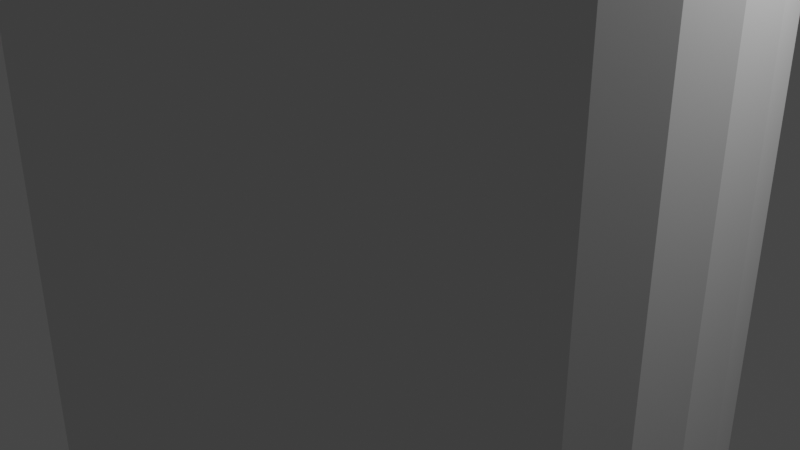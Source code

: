 # Source: 3mm10mmspacer.blend  (saved by Blender 2.80.75; exported with 4.5.12 LTS)
import bpy
from mathutils import Matrix  # noqa: F401  (used for matrix-valued properties, if any)

bpy.ops.wm.read_factory_settings(use_empty=True)
scene = bpy.context.scene
scene.name = 'Scene'

# ---- collections
col_collection = bpy.data.collections.new('Collection'); scene.collection.children.link(col_collection)

# ---- world
world_world = bpy.data.worlds.new('World'); scene.world = world_world
world_world.use_nodes = True; world_world.node_tree.nodes.clear()
_N = world_world.node_tree.nodes; _L = world_world.node_tree.links
n0 = _N.new('ShaderNodeOutputWorld'); n0.name = 'World Output'; n0.location = (300, 300)
n1 = _N.new('ShaderNodeBackground'); n1.name = 'Background'; n1.location = (10, 300)
n1.inputs[0].default_value = (0.05088, 0.05088, 0.05088, 1.0)
_L.new(n1.outputs[0], n0.inputs[0])
n0.is_active_output = True
world_world.color = (0.05088, 0.05088, 0.05088)
world_world.use_sun_shadow = False
world_world.sun_shadow_jitter_overblur = 0.0

# ---- cameras
cam_camera = bpy.data.cameras.new('Camera')
cam_camera.clip_end = 100.0
cam_camera.ortho_scale = 7.314

# ---- lights
light_light = bpy.data.lights.new('Light', 'POINT')
light_light.transmission_factor = 0.0
light_light.energy = 1000.0
light_light.shadow_soft_size = 0.1
light_light.shadow_maximum_resolution = 0.006
light_light.use_absolute_resolution = True

# ---- meshes
me_cylinder = bpy.data.meshes.new('Cylinder')
me_cylinder.from_pydata([(0.0, 1.0, -1.0), (0.0, 1.0, 1.0), (0.1951, 0.9808, -1.0), (0.1951, 0.9808, 1.0), (0.3827, 0.9239, -1.0), (0.3827, 0.9239, 1.0), (0.5556, 0.8315, -1.0), (0.5556, 0.8315, 1.0), (0.7071, 0.7071, -1.0), (0.7071, 0.7071, 1.0), (0.8315, 0.5556, -1.0), (0.8315, 0.5556, 1.0), (0.9239, 0.3827, -1.0), (0.9239, 0.3827, 1.0), (0.9808, 0.1951, -1.0), (0.9808, 0.1951, 1.0), (1.0, 7.55e-08, -1.0), (1.0, 7.55e-08, 1.0), (0.9808, -0.1951, -1.0), (0.9808, -0.1951, 1.0), (0.9239, -0.3827, -1.0), (0.9239, -0.3827, 1.0), (0.8315, -0.5556, -1.0), (0.8315, -0.5556, 1.0), (0.7071, -0.7071, -1.0), (0.7071, -0.7071, 1.0), (0.5556, -0.8315, -1.0), (0.5556, -0.8315, 1.0), (0.3827, -0.9239, -1.0), (0.3827, -0.9239, 1.0), (0.1951, -0.9808, -1.0), (0.1951, -0.9808, 1.0), (-3.258e-07, -1.0, -1.0), (-3.258e-07, -1.0, 1.0), (-0.1951, -0.9808, -1.0), (-0.1951, -0.9808, 1.0), (-0.3827, -0.9239, -1.0), (-0.3827, -0.9239, 1.0), (-0.5556, -0.8315, -1.0), (-0.5556, -0.8315, 1.0), (-0.7071, -0.7071, -1.0), (-0.7071, -0.7071, 1.0), (-0.8315, -0.5556, -1.0), (-0.8315, -0.5556, 1.0), (-0.9239, -0.3827, -1.0), (-0.9239, -0.3827, 1.0), (-0.9808, -0.1951, -1.0), (-0.9808, -0.1951, 1.0), (-1.0, 9.656e-07, -1.0), (-1.0, 9.656e-07, 1.0), (-0.9808, 0.1951, -1.0), (-0.9808, 0.1951, 1.0), (-0.9239, 0.3827, -1.0), (-0.9239, 0.3827, 1.0), (-0.8315, 0.5556, -1.0), (-0.8315, 0.5556, 1.0), (-0.7071, 0.7071, -1.0), (-0.7071, 0.7071, 1.0), (-0.5556, 0.8315, -1.0), (-0.5556, 0.8315, 1.0), (-0.3827, 0.9239, -1.0), (-0.3827, 0.9239, 1.0), (-0.1951, 0.9808, -1.0), (-0.1951, 0.9808, 1.0), (0.4391, -0.2934, 1.0), (0.4391, -0.2934, -1.0), (-2.41e-09, 0.5281, 1.0), (-2.41e-09, 0.5281, -1.0), (-0.103, 0.518, 1.0), (-0.103, 0.518, -1.0), (-0.2021, 0.4879, 1.0), (-0.2021, 0.4879, -1.0), (-0.4879, -0.2021, 1.0), (-0.4879, -0.2021, -1.0), (-0.4391, -0.2934, 1.0), (-0.4391, -0.2934, -1.0), (-0.518, -0.103, 1.0), (-0.518, -0.103, -1.0), (-0.3734, -0.3734, 1.0), (-0.3734, -0.3734, -1.0), (-0.103, -0.518, 1.0), (-0.103, -0.518, -1.0), (-1.745e-07, -0.5281, 1.0), (-1.745e-07, -0.5281, -1.0), (-0.2021, -0.4879, 1.0), (-0.2021, -0.4879, -1.0), (0.518, 0.103, 1.0), (0.518, 0.103, -1.0), (0.2934, 0.4391, 1.0), (0.2934, 0.4391, -1.0), (0.5281, 3.179e-08, 1.0), (0.5281, 3.179e-08, -1.0), (0.4879, 0.2021, 1.0), (0.4879, 0.2021, -1.0), (0.103, -0.518, 1.0), (0.103, -0.518, -1.0), (-0.3734, 0.3734, 1.0), (-0.3734, 0.3734, -1.0), (-0.2934, 0.4391, 1.0), (-0.2934, 0.4391, -1.0), (-0.4391, 0.2934, 1.0), (-0.4391, 0.2934, -1.0), (0.518, -0.103, 1.0), (0.518, -0.103, -1.0), (0.2934, -0.4391, 1.0), (0.2934, -0.4391, -1.0), (0.3734, -0.3734, 1.0), (0.3734, -0.3734, -1.0), (0.4879, -0.2021, 1.0), (0.4879, -0.2021, -1.0), (-0.5281, 5.019e-07, 1.0), (-0.5281, 5.019e-07, -1.0), (-0.2934, -0.4391, 1.0), (-0.2934, -0.4391, -1.0), (-0.518, 0.103, 1.0), (-0.518, 0.103, -1.0), (0.3734, 0.3734, 1.0), (0.3734, 0.3734, -1.0), (0.2021, -0.4879, 1.0), (0.2021, -0.4879, -1.0), (0.4391, 0.2934, 1.0), (0.4391, 0.2934, -1.0), (-0.4879, 0.2021, 1.0), (-0.4879, 0.2021, -1.0), (0.2021, 0.4879, 1.0), (0.2021, 0.4879, -1.0), (0.103, 0.518, 1.0), (0.103, 0.518, -1.0)], [], [(0, 1, 3, 2), (2, 3, 5, 4), (4, 5, 7, 6), (6, 7, 9, 8), (8, 9, 11, 10), (10, 11, 13, 12), (12, 13, 15, 14), (14, 15, 17, 16), (16, 17, 19, 18), (18, 19, 21, 20), (20, 21, 23, 22), (22, 23, 25, 24), (24, 25, 27, 26), (26, 27, 29, 28), (28, 29, 31, 30), (30, 31, 33, 32), (32, 33, 35, 34), (34, 35, 37, 36), (36, 37, 39, 38), (38, 39, 41, 40), (40, 41, 43, 42), (42, 43, 45, 44), (44, 45, 47, 46), (46, 47, 49, 48), (48, 49, 51, 50), (50, 51, 53, 52), (52, 53, 55, 54), (54, 55, 57, 56), (56, 57, 59, 58), (58, 59, 61, 60), (3, 1, 63, 61, 59, 57, 55, 53, 51, 49, 110, 114, 122, 100, 96, 98, 70, 68, 66, 126, 124, 88, 116, 120, 92, 86, 90, 17, 15, 13, 11, 9, 7, 5), (60, 61, 63, 62), (62, 63, 1, 0), (0, 2, 4, 6, 8, 10, 12, 14, 16, 91, 87, 93, 121, 117, 89, 125, 127, 67, 69, 71, 99, 97, 101, 123, 115, 111, 48, 50, 52, 54, 56, 58, 60, 62), (103, 102, 90, 91), (107, 106, 64, 65), (65, 64, 108, 109), (115, 114, 110, 111), (87, 86, 92, 93), (91, 90, 86, 87), (121, 120, 116, 117), (67, 66, 68, 69), (81, 80, 82, 83), (101, 100, 122, 123), (83, 82, 94, 95), (69, 68, 70, 71), (117, 116, 88, 89), (113, 112, 84, 85), (17, 90, 102, 108, 64, 106, 104, 118, 94, 82, 80, 84, 112, 78, 74, 72, 76, 110, 49, 47, 45, 43, 41, 39, 37, 35, 33, 31, 29, 27, 25, 23, 21, 19), (89, 88, 124, 125), (105, 104, 106, 107), (99, 98, 96, 97), (123, 122, 114, 115), (119, 118, 104, 105), (79, 78, 112, 113), (73, 72, 74, 75), (127, 126, 66, 67), (93, 92, 120, 121), (111, 110, 76, 77), (109, 108, 102, 103), (85, 84, 80, 81), (71, 70, 98, 99), (125, 124, 126, 127), (95, 94, 118, 119), (77, 76, 72, 73), (97, 96, 100, 101), (48, 111, 77, 73, 75, 79, 113, 85, 81, 83, 95, 119, 105, 107, 65, 109, 103, 91, 16, 18, 20, 22, 24, 26, 28, 30, 32, 34, 36, 38, 40, 42, 44, 46), (75, 74, 78, 79)])
_uv = me_cylinder.uv_layers.new(name='UVMap')
_uv.uv.foreach_set('vector', [1.0, 0.5, 1.0, 1.0, 0.9688, 1.0, 0.9688, 0.5, 0.9688, 0.5, 0.9688, 1.0, 0.9375, 1.0, 0.9375, 0.5, 0.9375, 0.5, 0.9375, 1.0, 0.9062, 1.0, 0.9062, 0.5, 0.9062, 0.5, 0.9062, 1.0, 0.875, 1.0, 0.875, 0.5, 0.875, 0.5, 0.875, 1.0, 0.8438, 1.0, 0.8438, 0.5, 0.8438, 0.5, 0.8438, 1.0, 0.8125, 1.0, 0.8125, 0.5, 0.8125, 0.5, 0.8125, 1.0, 0.7812, 1.0, 0.7812, 0.5, 0.7812, 0.5, 0.7812, 1.0, 0.75, 1.0, 0.75, 0.5, 0.75, 0.5, 0.75, 1.0, 0.7188, 1.0, 0.7188, 0.5, 0.7188, 0.5, 0.7188, 1.0, 0.6875, 1.0, 0.6875, 0.5, 0.6875, 0.5, 0.6875, 1.0, 0.6562, 1.0, 0.6562, 0.5, 0.6562, 0.5, 0.6562, 1.0, 0.625, 1.0, 0.625, 0.5, 0.625, 0.5, 0.625, 1.0, 0.5938, 1.0, 0.5938, 0.5, 0.5938, 0.5, 0.5938, 1.0, 0.5625, 1.0, 0.5625, 0.5, 0.5625, 0.5, 0.5625, 1.0, 0.5312, 1.0, 0.5312, 0.5, 0.5312, 0.5, 0.5312, 1.0, 0.5, 1.0, 0.5, 0.5, 0.5, 0.5, 0.5, 1.0, 0.4688, 1.0, 0.4688, 0.5, 0.4688, 0.5, 0.4688, 1.0, 0.4375, 1.0, 0.4375, 0.5, 0.4375, 0.5, 0.4375, 1.0, 0.4062, 1.0, 0.4062, 0.5, 0.4062, 0.5, 0.4062, 1.0, 0.375, 1.0, 0.375, 0.5, 0.375, 0.5, 0.375, 1.0, 0.3438, 1.0, 0.3438, 0.5, 0.3438, 0.5, 0.3438, 1.0, 0.3125, 1.0, 0.3125, 0.5, 0.3125, 0.5, 0.3125, 1.0, 0.2812, 1.0, 0.2812, 0.5, 0.2812, 0.5, 0.2812, 1.0, 0.25, 1.0, 0.25, 0.5, 0.25, 0.5, 0.25, 1.0, 0.2188, 1.0, 0.2188, 0.5, 0.2188, 0.5, 0.2188, 1.0, 0.1875, 1.0, 0.1875, 0.5, 0.1875, 0.5, 0.1875, 1.0, 0.1562, 1.0, 0.1562, 0.5, 0.1562, 0.5, 0.1562, 1.0, 0.125, 1.0, 0.125, 0.5, 0.125, 0.5, 0.125, 1.0, 0.09375, 1.0, 0.09375, 0.5, 0.09375, 0.5, 0.09375, 1.0, 0.0625, 1.0, 0.0625, 0.5, 0.2968, 0.4854, 0.25, 0.49, 0.2032, 0.4854, 0.1582, 0.4717, 0.1167, 0.4496, 0.08029, 0.4197, 0.05045, 0.3833, 0.02827, 0.3418, 0.01461, 0.2968, 0.01, 0.25, 0.13, 0.25, 0.1323, 0.2734, 0.1391, 0.2959, 0.1502, 0.3167, 0.1651, 0.3349, 0.1833, 0.3498, 0.2041, 0.3609, 0.2266, 0.3677, 0.25, 0.37, 0.2734, 0.3677, 0.2959, 0.3609, 0.3167, 0.3498, 0.3349, 0.3349, 0.3498, 0.3167, 0.3609, 0.2959, 0.3677, 0.2734, 0.37, 0.25, 0.49, 0.25, 0.4854, 0.2968, 0.4717, 0.3418, 0.4496, 0.3833, 0.4197, 0.4197, 0.3833, 0.4496, 0.3418, 0.4717, 0.0625, 0.5, 0.0625, 1.0, 0.03125, 1.0, 0.03125, 0.5, 0.03125, 0.5, 0.03125, 1.0, 0.0, 1.0, 0.0, 0.5, 0.75, 0.49, 0.7968, 0.4854, 0.8418, 0.4717, 0.8833, 0.4496, 0.9197, 0.4197, 0.9496, 0.3833, 0.9717, 0.3418, 0.9854, 0.2968, 0.99, 0.25, 0.87, 0.25, 0.8677, 0.2734, 0.8609, 0.2959, 0.8498, 0.3167, 0.8349, 0.3349, 0.8167, 0.3498, 0.7959, 0.3609, 0.7734, 0.3677, 0.75, 0.37, 0.7266, 0.3677, 0.7041, 0.3609, 0.6833, 0.3498, 0.6651, 0.3349, 0.6502, 0.3167, 0.6391, 0.2959, 0.6323, 0.2734, 0.63, 0.25, 0.51, 0.25, 0.5146, 0.2968, 0.5283, 0.3418, 0.5504, 0.3833, 0.5803, 0.4197, 0.6167, 0.4496, 0.6582, 0.4717, 0.7032, 0.4854, 0.7188, 0.6742, 0.7188, 0.8258, 0.75, 0.8258, 0.75, 0.6742, 0.625, 0.6742, 0.625, 0.8258, 0.6562, 0.8258, 0.6562, 0.6742, 0.6562, 0.6742, 0.6562, 0.8258, 0.6875, 0.8258, 0.6875, 0.6742, 0.2188, 0.6742, 0.2188, 0.8258, 0.25, 0.8258, 0.25, 0.6742, 0.7812, 0.6742, 0.7812, 0.8258, 0.8125, 0.8258, 0.8125, 0.6742, 0.75, 0.6742, 0.75, 0.8258, 0.7812, 0.8258, 0.7812, 0.6742, 0.8438, 0.6742, 0.8438, 0.8258, 0.875, 0.8258, 0.875, 0.6742, 0.0, 0.6742, 0.0, 0.8258, 0.03125, 0.8258, 0.03125, 0.6742, 0.4688, 0.6742, 0.4688, 0.8258, 0.5, 0.8258, 0.5, 0.6742, 0.1562, 0.6742, 0.1562, 0.8258, 0.1875, 0.8258, 0.1875, 0.6742, 0.5, 0.6742, 0.5, 0.8258, 0.5312, 0.8258, 0.5312, 0.6742, 0.03125, 0.6742, 0.03125, 0.8258, 0.0625, 0.8258, 0.0625, 0.6742, 0.875, 0.6742, 0.875, 0.8258, 0.9062, 0.8258, 0.9062, 0.6742, 0.4062, 0.6742, 0.4062, 0.8258, 0.4375, 0.8258, 0.4375, 0.6742, 0.49, 0.25, 0.37, 0.25, 0.3677, 0.2266, 0.3609, 0.2041, 0.3498, 0.1833, 0.3349, 0.1651, 0.3167, 0.1502, 0.2959, 0.1391, 0.2734, 0.1323, 0.25, 0.13, 0.2266, 0.1323, 0.2041, 0.1391, 0.1833, 0.1502, 0.1651, 0.1651, 0.1502, 0.1833, 0.1391, 0.2041, 0.1323, 0.2266, 0.13, 0.25, 0.01, 0.25, 0.01461, 0.2032, 0.02827, 0.1582, 0.05045, 0.1167, 0.08029, 0.08029, 0.1167, 0.05045, 0.1582, 0.02827, 0.2032, 0.01461, 0.25, 0.01, 0.2968, 0.01461, 0.3418, 0.02827, 0.3833, 0.05045, 0.4197, 0.08029, 0.4496, 0.1167, 0.4717, 0.1582, 0.4854, 0.2032, 0.9062, 0.6742, 0.9062, 0.8258, 0.9375, 0.8258, 0.9375, 0.6742, 0.5938, 0.6742, 0.5938, 0.8258, 0.625, 0.8258, 0.625, 0.6742, 0.09375, 0.6742, 0.09375, 0.8258, 0.125, 0.8258, 0.125, 0.6742, 0.1875, 0.6742, 0.1875, 0.8258, 0.2188, 0.8258, 0.2188, 0.6742, 0.5625, 0.6742, 0.5625, 0.8258, 0.5938, 0.8258, 0.5938, 0.6742, 0.375, 0.6742, 0.375, 0.8258, 0.4062, 0.8258, 0.4062, 0.6742, 0.3125, 0.6742, 0.3125, 0.8258, 0.3438, 0.8258, 0.3438, 0.6742, 0.9688, 0.6742, 0.9688, 0.8258, 1.0, 0.8258, 1.0, 0.6742, 0.8125, 0.6742, 0.8125, 0.8258, 0.8438, 0.8258, 0.8438, 0.6742, 0.25, 0.6742, 0.25, 0.8258, 0.2812, 0.8258, 0.2812, 0.6742, 0.6875, 0.6742, 0.6875, 0.8258, 0.7188, 0.8258, 0.7188, 0.6742, 0.4375, 0.6742, 0.4375, 0.8258, 0.4688, 0.8258, 0.4688, 0.6742, 0.0625, 0.6742, 0.0625, 0.8258, 0.09375, 0.8258, 0.09375, 0.6742, 0.9375, 0.6742, 0.9375, 0.8258, 0.9688, 0.8258, 0.9688, 0.6742, 0.5312, 0.6742, 0.5312, 0.8258, 0.5625, 0.8258, 0.5625, 0.6742, 0.2812, 0.6742, 0.2812, 0.8258, 0.3125, 0.8258, 0.3125, 0.6742, 0.125, 0.6742, 0.125, 0.8258, 0.1562, 0.8258, 0.1562, 0.6742, 0.51, 0.25, 0.63, 0.25, 0.6323, 0.2266, 0.6391, 0.2041, 0.6502, 0.1833, 0.6651, 0.1651, 0.6833, 0.1502, 0.7041, 0.1391, 0.7266, 0.1323, 0.75, 0.13, 0.7734, 0.1323, 0.7959, 0.1391, 0.8167, 0.1502, 0.8349, 0.1651, 0.8498, 0.1833, 0.8609, 0.2041, 0.8677, 0.2266, 0.87, 0.25, 0.99, 0.25, 0.9854, 0.2032, 0.9717, 0.1582, 0.9496, 0.1167, 0.9197, 0.08029, 0.8833, 0.05045, 0.8418, 0.02827, 0.7968, 0.01461, 0.75, 0.01, 0.7032, 0.01461, 0.6582, 0.02827, 0.6167, 0.05045, 0.5803, 0.08029, 0.5504, 0.1167, 0.5283, 0.1582, 0.5146, 0.2032, 0.3438, 0.6742, 0.3438, 0.8258, 0.375, 0.8258, 0.375, 0.6742])
me_cylinder.use_remesh_preserve_volume = False
me_cylinder.use_remesh_preserve_attributes = False
me_cylinder.use_mirror_vertex_groups = False
me_cylinder.update()

# ---- objects
ob_light = bpy.data.objects.new('Light', light_light)
ob_camera = bpy.data.objects.new('Camera', cam_camera)
ob_cylinder = bpy.data.objects.new('Cylinder', me_cylinder)

# ---- transforms, parenting, visibility, modifiers, constraints
ob_light.location = (4.076, 1.005, 5.904)
ob_light.rotation_euler = (0.6503, 0.05522, 1.866)
ob_light.lock_rotations_4d = False
ob_light.empty_display_type = 'ARROWS'
ob_light.color = (0.0, 0.0, 0.0, 0.0)
ob_light.lineart.crease_threshold = 0.0
ob_camera.location = (7.359, -6.926, 4.958)
ob_camera.rotation_euler = (1.109, 0.0, 0.8149)
ob_camera.lock_rotations_4d = False
ob_camera.empty_display_type = 'ARROWS'
ob_camera.color = (0.0, 0.0, 0.0, 0.0)
ob_camera.display_type = 'WIRE'
ob_camera.lineart.crease_threshold = 0.0
ob_cylinder.location = (0.0, 0.0, 0.0)
ob_cylinder.scale = (3.5, 3.5, 5.0)
ob_cylinder.lineart.crease_threshold = 0.0

# ---- collection membership
col_collection.objects.link(ob_light)
col_collection.objects.link(ob_camera)
col_collection.objects.link(ob_cylinder)

# ---- scene / render settings (as saved in the file)
scene.camera = ob_camera
scene.frame_start = 1; scene.frame_end = 250; scene.frame_set(1)
scene.render.engine = 'BLENDER_EEVEE_NEXT'
scene.cycles.use_denoising = False
scene.cycles.samples = 128
scene.cycles.sampling_pattern = 'TABULATED_SOBOL'
scene.cycles.use_adaptive_sampling = False
scene.cycles.use_light_tree = False
scene.view_settings.view_transform = 'Filmic'
bpy.context.view_layer.update()
